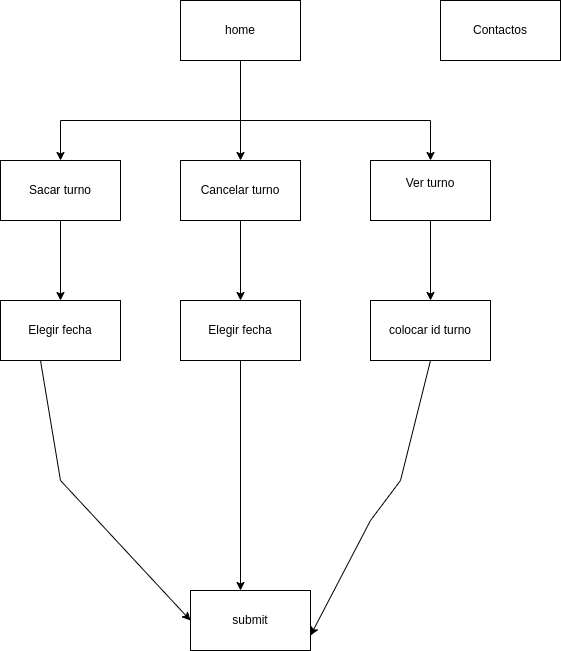

The diagram above was exported from draw.io. Its source (the exported page's mxGraphModel, read from the mxfile embedded in the PNG):
<mxGraphModel dx="1422" dy="806" grid="1" gridSize="10" guides="1" tooltips="1" connect="1" arrows="1" fold="1" page="1" pageScale="1" pageWidth="850" pageHeight="1100" math="0" shadow="0">
  <root>
    <mxCell id="0" />
    <mxCell id="1" parent="0" />
    <mxCell id="dYCs-rcLUAnim-l4OS7I-3" value="" style="edgeStyle=orthogonalEdgeStyle;rounded=0;orthogonalLoop=1;jettySize=auto;html=1;" edge="1" parent="1" source="dYCs-rcLUAnim-l4OS7I-1" target="dYCs-rcLUAnim-l4OS7I-2">
      <mxGeometry relative="1" as="geometry" />
    </mxCell>
    <mxCell id="dYCs-rcLUAnim-l4OS7I-5" value="" style="edgeStyle=orthogonalEdgeStyle;rounded=0;orthogonalLoop=1;jettySize=auto;html=1;" edge="1" parent="1" source="dYCs-rcLUAnim-l4OS7I-1" target="dYCs-rcLUAnim-l4OS7I-4">
      <mxGeometry relative="1" as="geometry">
        <Array as="points">
          <mxPoint x="410" y="220" />
          <mxPoint x="630" y="220" />
        </Array>
      </mxGeometry>
    </mxCell>
    <mxCell id="dYCs-rcLUAnim-l4OS7I-7" value="" style="edgeStyle=orthogonalEdgeStyle;rounded=0;orthogonalLoop=1;jettySize=auto;html=1;" edge="1" parent="1" source="dYCs-rcLUAnim-l4OS7I-1" target="dYCs-rcLUAnim-l4OS7I-6">
      <mxGeometry relative="1" as="geometry">
        <Array as="points">
          <mxPoint x="410" y="220" />
          <mxPoint x="200" y="220" />
        </Array>
      </mxGeometry>
    </mxCell>
    <mxCell id="dYCs-rcLUAnim-l4OS7I-1" value="home&lt;br&gt;" style="rounded=0;whiteSpace=wrap;html=1;" vertex="1" parent="1">
      <mxGeometry x="210" y="100" width="120" height="60" as="geometry" />
    </mxCell>
    <mxCell id="dYCs-rcLUAnim-l4OS7I-16" value="" style="edgeStyle=orthogonalEdgeStyle;rounded=0;orthogonalLoop=1;jettySize=auto;html=1;" edge="1" parent="1" source="dYCs-rcLUAnim-l4OS7I-2" target="dYCs-rcLUAnim-l4OS7I-15">
      <mxGeometry relative="1" as="geometry" />
    </mxCell>
    <mxCell id="dYCs-rcLUAnim-l4OS7I-2" value="Cancelar turno&lt;br&gt;" style="rounded=0;whiteSpace=wrap;html=1;" vertex="1" parent="1">
      <mxGeometry x="210" y="260" width="120" height="60" as="geometry" />
    </mxCell>
    <mxCell id="dYCs-rcLUAnim-l4OS7I-19" value="" style="edgeStyle=orthogonalEdgeStyle;rounded=0;orthogonalLoop=1;jettySize=auto;html=1;" edge="1" parent="1" source="dYCs-rcLUAnim-l4OS7I-4" target="dYCs-rcLUAnim-l4OS7I-18">
      <mxGeometry relative="1" as="geometry" />
    </mxCell>
    <mxCell id="dYCs-rcLUAnim-l4OS7I-4" value="Ver turno&lt;br&gt;&lt;br&gt;" style="rounded=0;whiteSpace=wrap;html=1;" vertex="1" parent="1">
      <mxGeometry x="400" y="260" width="120" height="60" as="geometry" />
    </mxCell>
    <mxCell id="dYCs-rcLUAnim-l4OS7I-14" value="" style="edgeStyle=orthogonalEdgeStyle;rounded=0;orthogonalLoop=1;jettySize=auto;html=1;" edge="1" parent="1" source="dYCs-rcLUAnim-l4OS7I-6" target="dYCs-rcLUAnim-l4OS7I-12">
      <mxGeometry relative="1" as="geometry" />
    </mxCell>
    <mxCell id="dYCs-rcLUAnim-l4OS7I-6" value="Sacar turno&lt;br&gt;" style="rounded=0;whiteSpace=wrap;html=1;" vertex="1" parent="1">
      <mxGeometry x="30" y="260" width="120" height="60" as="geometry" />
    </mxCell>
    <mxCell id="dYCs-rcLUAnim-l4OS7I-12" value="Elegir fecha&lt;br&gt;" style="rounded=0;whiteSpace=wrap;html=1;" vertex="1" parent="1">
      <mxGeometry x="30" y="400" width="120" height="60" as="geometry" />
    </mxCell>
    <mxCell id="dYCs-rcLUAnim-l4OS7I-29" style="edgeStyle=orthogonalEdgeStyle;rounded=0;orthogonalLoop=1;jettySize=auto;html=1;exitX=0.5;exitY=1;exitDx=0;exitDy=0;" edge="1" parent="1" source="dYCs-rcLUAnim-l4OS7I-15">
      <mxGeometry relative="1" as="geometry">
        <mxPoint x="270" y="690" as="targetPoint" />
      </mxGeometry>
    </mxCell>
    <mxCell id="dYCs-rcLUAnim-l4OS7I-15" value="Elegir fecha&lt;br&gt;" style="rounded=0;whiteSpace=wrap;html=1;" vertex="1" parent="1">
      <mxGeometry x="210" y="400" width="120" height="60" as="geometry" />
    </mxCell>
    <mxCell id="dYCs-rcLUAnim-l4OS7I-17" value="Contactos&lt;br&gt;" style="rounded=0;whiteSpace=wrap;html=1;" vertex="1" parent="1">
      <mxGeometry x="470" y="100" width="120" height="60" as="geometry" />
    </mxCell>
    <mxCell id="dYCs-rcLUAnim-l4OS7I-18" value="colocar id turno&lt;br&gt;" style="rounded=0;whiteSpace=wrap;html=1;" vertex="1" parent="1">
      <mxGeometry x="400" y="400" width="120" height="60" as="geometry" />
    </mxCell>
    <mxCell id="dYCs-rcLUAnim-l4OS7I-20" value="submit&lt;br&gt;" style="rounded=0;whiteSpace=wrap;html=1;" vertex="1" parent="1">
      <mxGeometry x="220" y="690" width="120" height="60" as="geometry" />
    </mxCell>
    <mxCell id="dYCs-rcLUAnim-l4OS7I-23" value="" style="endArrow=classic;html=1;rounded=0;entryX=0;entryY=0.5;entryDx=0;entryDy=0;" edge="1" parent="1" target="dYCs-rcLUAnim-l4OS7I-20">
      <mxGeometry width="50" height="50" relative="1" as="geometry">
        <mxPoint x="70" y="460" as="sourcePoint" />
        <mxPoint x="110" y="590" as="targetPoint" />
        <Array as="points">
          <mxPoint x="90" y="580" />
        </Array>
      </mxGeometry>
    </mxCell>
    <mxCell id="dYCs-rcLUAnim-l4OS7I-27" value="" style="endArrow=classic;html=1;rounded=0;entryX=1;entryY=0.75;entryDx=0;entryDy=0;exitX=0.5;exitY=1;exitDx=0;exitDy=0;" edge="1" parent="1" source="dYCs-rcLUAnim-l4OS7I-18" target="dYCs-rcLUAnim-l4OS7I-20">
      <mxGeometry width="50" height="50" relative="1" as="geometry">
        <mxPoint x="440" y="490" as="sourcePoint" />
        <mxPoint x="390" y="540" as="targetPoint" />
        <Array as="points">
          <mxPoint x="430" y="580" />
          <mxPoint x="400" y="620" />
        </Array>
      </mxGeometry>
    </mxCell>
  </root>
</mxGraphModel>